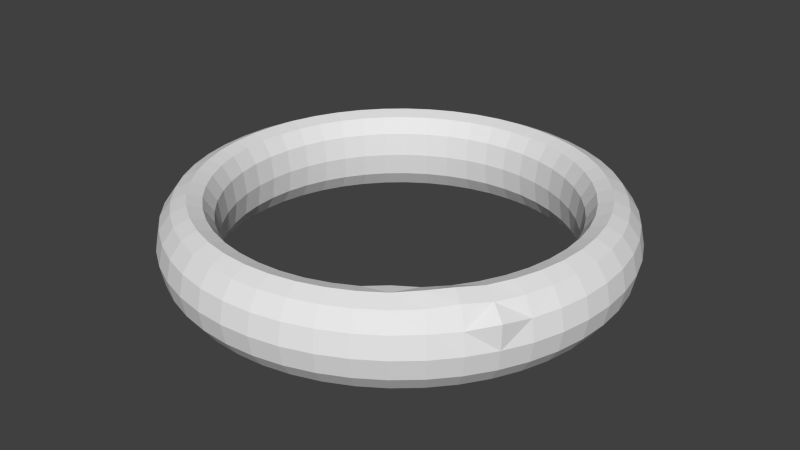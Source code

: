 # Source: ring.blend  (saved by Blender 2.70.1; exported with 4.5.12 LTS)
import bpy
from mathutils import Matrix  # noqa: F401  (used for matrix-valued properties, if any)

bpy.ops.wm.read_factory_settings(use_empty=True)
scene = bpy.context.scene
scene.name = 'Scene'

# ---- collections
col_collection_1 = bpy.data.collections.new('Collection 1'); scene.collection.children.link(col_collection_1)

# ---- world
world_world = bpy.data.worlds.new('World'); scene.world = world_world
world_world.color = (0.05088, 0.05088, 0.05088)
world_world.use_sun_shadow = False
world_world.sun_shadow_jitter_overblur = 0.0
world_world.cycles.sampling_method = 'MANUAL'
world_world.cycles.sample_map_resolution = 256

# ---- meshes
me_torus = bpy.data.meshes.new('Torus')
me_torus.from_pydata([(0.8653, 2.384e-06, 6.742e-05), (0.8494, 2.348e-06, 0.07819), (0.8065, 2.238e-06, 0.1377), (0.7491, 2.048e-06, 0.1638), (0.6944, 1.788e-06, 0.1474), (0.6573, 1.522e-06, 0.08848), (0.6448, 1.4e-06, 4.069e-05), (0.6573, 1.523e-06, -0.08839), (0.6944, 1.789e-06, -0.1473), (0.7491, 2.048e-06, -0.1636), (0.8065, 2.238e-06, -0.1376), (0.8494, 2.348e-06, -0.07806), (0.8579, 0.1129, 6.742e-05), (0.8422, 0.1109, 0.07819), (0.7996, 0.1053, 0.1377), (0.7427, 0.09778, 0.1638), (0.6884, 0.09063, 0.1474), (0.6517, 0.0858, 0.08848), (0.6393, 0.08417, 4.069e-05), (0.6517, 0.0858, -0.08839), (0.6884, 0.09063, -0.1473), (0.7427, 0.09778, -0.1636), (0.7996, 0.1053, -0.1376), (0.8422, 0.1109, -0.07806), (0.8358, 0.224, 6.742e-05), (0.8205, 0.2198, 0.07819), (0.779, 0.2087, 0.1377), (0.7236, 0.1939, 0.1638), (0.6707, 0.1797, 0.1474), (0.6349, 0.1701, 0.08848), (0.6229, 0.1669, 4.069e-05), (0.6349, 0.1701, -0.08839), (0.6707, 0.1797, -0.1473), (0.7236, 0.1939, -0.1636), (0.779, 0.2087, -0.1376), (0.8205, 0.2198, -0.07806), (0.7994, 0.3311, 6.742e-05), (0.7848, 0.3251, 0.07819), (0.7451, 0.3086, 0.1377), (0.6921, 0.2867, 0.1638), (0.6415, 0.2657, 0.1474), (0.6073, 0.2515, 0.08848), (0.5958, 0.2468, 4.069e-05), (0.6073, 0.2515, -0.08839), (0.6415, 0.2657, -0.1473), (0.6921, 0.2867, -0.1636), (0.7451, 0.3086, -0.1376), (0.7848, 0.3251, -0.07806), (0.7494, 0.4326, 6.742e-05), (0.7356, 0.4247, 0.07819), (0.6984, 0.4032, 0.1377), (0.6488, 0.3746, 0.1638), (0.6014, 0.3472, 0.1474), (0.5693, 0.3287, 0.08848), (0.5585, 0.3224, 4.069e-05), (0.5693, 0.3287, -0.08839), (0.6013, 0.3472, -0.1473), (0.6488, 0.3745, -0.1636), (0.6984, 0.4032, -0.1376), (0.7356, 0.4247, -0.07806), (0.6865, 0.5267, 6.742e-05), (0.6739, 0.5171, 0.07819), (0.6398, 0.4909, 0.1377), (0.5943, 0.456, 0.1638), (0.5509, 0.4227, 0.1474), (0.5215, 0.4002, 0.08848), (0.5116, 0.3925, 4.069e-05), (0.5215, 0.4001, -0.08839), (0.5509, 0.4227, -0.1473), (0.5943, 0.456, -0.1636), (0.6398, 0.4909, -0.1376), (0.6739, 0.5171, -0.07806), (0.6119, 0.6118, 6.742e-05), (0.6006, 0.6006, 0.07819), (0.5703, 0.5703, 0.1377), (0.5297, 0.5297, 0.1638), (0.491, 0.491, 0.1474), (0.4648, 0.4648, 0.08848), (0.456, 0.456, 4.069e-05), (0.4648, 0.4648, -0.08839), (0.491, 0.491, -0.1473), (0.5297, 0.5297, -0.1636), (0.5703, 0.5702, -0.1376), (0.6006, 0.6006, -0.07806), (0.5268, 0.6865, 6.742e-05), (0.5171, 0.6739, 0.07819), (0.491, 0.6398, 0.1377), (0.456, 0.5943, 0.1638), (0.4227, 0.5509, 0.1474), (0.4002, 0.5215, 0.08848), (0.3926, 0.5116, 4.069e-05), (0.4002, 0.5215, -0.08839), (0.4227, 0.5508, -0.1473), (0.456, 0.5943, -0.1636), (0.491, 0.6398, -0.1376), (0.5171, 0.6739, -0.07806), (0.4327, 0.7493, 6.742e-05), (0.4247, 0.7356, 0.07819), (0.4033, 0.6984, 0.1377), (0.3746, 0.6487, 0.1638), (0.3472, 0.6013, 0.1474), (0.3287, 0.5693, 0.08848), (0.3224, 0.5584, 4.07e-05), (0.3287, 0.5692, -0.08839), (0.3472, 0.6013, -0.1473), (0.3746, 0.6487, -0.1636), (0.4032, 0.6984, -0.1376), (0.4247, 0.7356, -0.07806), (0.3311, 0.7994, 6.742e-05), (0.3251, 0.7847, 0.07819), (0.3086, 0.7451, 0.1377), (0.2867, 0.6921, 0.1638), (0.2657, 0.6415, 0.1474), (0.2516, 0.6073, 0.08848), (0.2468, 0.5957, 4.07e-05), (0.2516, 0.6073, -0.08839), (0.2657, 0.6415, -0.1473), (0.2867, 0.6921, -0.1636), (0.3086, 0.7451, -0.1376), (0.3251, 0.7847, -0.07806), (0.224, 0.8358, 6.743e-05), (0.2199, 0.8205, 0.07819), (0.2088, 0.779, 0.1377), (0.1939, 0.7236, 0.1638), (0.1797, 0.6707, 0.1474), (0.1701, 0.6349, 0.08848), (0.1669, 0.6228, 4.07e-05), (0.1701, 0.6349, -0.08838), (0.1797, 0.6707, -0.1473), (0.1939, 0.7236, -0.1636), (0.2087, 0.779, -0.1376), (0.2199, 0.8204, -0.07806), (0.113, 0.8579, 6.743e-05), (0.1109, 0.8421, 0.07819), (0.1053, 0.7996, 0.1377), (0.0978, 0.7427, 0.1638), (0.09065, 0.6884, 0.1474), (0.08581, 0.6517, 0.08847), (0.08418, 0.6393, 4.07e-05), (0.08581, 0.6517, -0.08838), (0.09065, 0.6884, -0.1473), (0.0978, 0.7427, -0.1636), (0.1053, 0.7995, -0.1376), (0.1109, 0.8421, -0.07806), (2.617e-05, 0.8653, 6.743e-05), (2.584e-05, 0.8494, 0.07819), (2.468e-05, 0.8065, 0.1377), (2.266e-05, 0.7491, 0.1637), (1.992e-05, 0.6943, 0.1474), (1.71e-05, 0.6573, 0.08847), (1.584e-05, 0.6448, 4.07e-05), (1.71e-05, 0.6573, -0.08838), (1.993e-05, 0.6943, -0.1473), (2.266e-05, 0.7491, -0.1636), (2.468e-05, 0.8064, -0.1376), (2.584e-05, 0.8494, -0.07806), (-0.1129, 0.8578, 6.743e-05), (-0.1108, 0.8421, 0.07819), (-0.1052, 0.7995, 0.1377), (-0.09775, 0.7427, 0.1637), (-0.09061, 0.6884, 0.1474), (-0.08578, 0.6517, 0.08847), (-0.08415, 0.6393, 4.07e-05), (-0.08577, 0.6517, -0.08838), (-0.09061, 0.6884, -0.1473), (-0.09775, 0.7427, -0.1636), (-0.1052, 0.7995, -0.1376), (-0.1108, 0.8421, -0.07806), (-0.2239, 0.8358, 6.743e-05), (-0.2198, 0.8204, 0.07819), (-0.2087, 0.779, 0.1377), (-0.1939, 0.7236, 0.1637), (-0.1797, 0.6707, 0.1474), (-0.1701, 0.6349, 0.08847), (-0.1669, 0.6228, 4.07e-05), (-0.1701, 0.6349, -0.08838), (-0.1797, 0.6706, -0.1473), (-0.1938, 0.7235, -0.1636), (-0.2087, 0.7789, -0.1376), (-0.2198, 0.8204, -0.07806), (-0.3311, 0.7994, 6.743e-05), (-0.325, 0.7847, 0.07819), (-0.3086, 0.7451, 0.1377), (-0.2866, 0.6921, 0.1637), (-0.2657, 0.6415, 0.1474), (-0.2515, 0.6073, 0.08847), (-0.2467, 0.5957, 4.07e-05), (-0.2515, 0.6072, -0.08838), (-0.2657, 0.6415, -0.1473), (-0.2866, 0.692, -0.1636), (-0.3086, 0.745, -0.1376), (-0.325, 0.7847, -0.07806), (-0.4326, 0.7493, 6.743e-05), (-0.4247, 0.7356, 0.07819), (-0.4032, 0.6984, 0.1377), (-0.3745, 0.6487, 0.1637), (-0.3471, 0.6013, 0.1474), (-0.3286, 0.5692, 0.08847), (-0.3224, 0.5584, 4.07e-05), (-0.3286, 0.5692, -0.08838), (-0.3471, 0.6013, -0.1473), (-0.3745, 0.6487, -0.1636), (-0.4032, 0.6984, -0.1376), (-0.4247, 0.7356, -0.07806), (-0.5267, 0.6864, 6.743e-05), (-0.517, 0.6739, 0.07819), (-0.4909, 0.6398, 0.1377), (-0.456, 0.5943, 0.1637), (-0.4227, 0.5508, 0.1474), (-0.4001, 0.5215, 0.08847), (-0.3925, 0.5115, 4.07e-05), (-0.4001, 0.5214, -0.08838), (-0.4226, 0.5508, -0.1473), (-0.456, 0.5943, -0.1636), (-0.4909, 0.6398, -0.1376), (-0.517, 0.6739, -0.07806), (-0.6118, 0.6118, 6.743e-05), (-0.6006, 0.6006, 0.07819), (-0.5702, 0.5702, 0.1377), (-0.5297, 0.5297, 0.1637), (-0.4909, 0.491, 0.1474), (-0.4647, 0.4648, 0.08847), (-0.4559, 0.4559, 4.071e-05), (-0.4647, 0.4648, -0.08838), (-0.4909, 0.4909, -0.1473), (-0.5296, 0.5297, -0.1636), (-0.5702, 0.5702, -0.1376), (-0.6006, 0.6006, -0.07805), (-0.6864, 0.5267, 6.743e-05), (-0.6738, 0.5171, 0.07819), (-0.6398, 0.4909, 0.1377), (-0.5943, 0.456, 0.1637), (-0.5508, 0.4227, 0.1474), (-0.5214, 0.4001, 0.08847), (-0.5115, 0.3925, 4.071e-05), (-0.5214, 0.4001, -0.08838), (-0.5508, 0.4227, -0.1473), (-0.5942, 0.456, -0.1636), (-0.6397, 0.4909, -0.1376), (-0.6738, 0.5171, -0.07805), (-0.7493, 0.4326, 6.743e-05), (-0.7356, 0.4247, 0.07819), (-0.6984, 0.4032, 0.1377), (-0.6487, 0.3745, 0.1637), (-0.6013, 0.3472, 0.1474), (-0.5692, 0.3286, 0.08847), (-0.5584, 0.3224, 4.071e-05), (-0.5692, 0.3286, -0.08838), (-0.6013, 0.3471, -0.1473), (-0.6487, 0.3745, -0.1636), (-0.6983, 0.4032, -0.1376), (-0.7355, 0.4247, -0.07805), (-0.7993, 0.3311, 6.743e-05), (-0.7847, 0.325, 0.07819), (-0.745, 0.3086, 0.1377), (-0.692, 0.2867, 0.1637), (-0.6414, 0.2657, 0.1474), (-0.6072, 0.2515, 0.08847), (-0.5957, 0.2467, 4.071e-05), (-0.6072, 0.2515, -0.08838), (-0.6414, 0.2657, -0.1473), (-0.692, 0.2867, -0.1636), (-0.745, 0.3086, -0.1376), (-0.7847, 0.325, -0.07805), (-0.8357, 0.2239, 6.743e-05), (-0.8204, 0.2198, 0.07819), (-0.7789, 0.2087, 0.1377), (-0.7235, 0.1939, 0.1637), (-0.6706, 0.1797, 0.1474), (-0.6349, 0.1701, 0.08847), (-0.6228, 0.1669, 4.071e-05), (-0.6348, 0.1701, -0.08838), (-0.6706, 0.1797, -0.1473), (-0.7235, 0.1939, -0.1636), (-0.7789, 0.2087, -0.1376), (-0.8204, 0.2198, -0.07805), (-0.8578, 0.1129, 6.743e-05), (-0.8421, 0.1109, 0.07819), (-0.7995, 0.1053, 0.1377), (-0.7426, 0.09778, 0.1637), (-0.6884, 0.09063, 0.1474), (-0.6516, 0.08579, 0.08847), (-0.6392, 0.08416, 4.071e-05), (-0.6516, 0.08579, -0.08838), (-0.6883, 0.09062, -0.1473), (-0.7426, 0.09777, -0.1636), (-0.7995, 0.1053, -0.1376), (-0.8421, 0.1109, -0.07805), (-0.8652, 2.462e-06, 6.743e-05), (-0.8493, 2.424e-06, 0.07819), (-0.8064, 2.309e-06, 0.1377), (-0.749, 2.114e-06, 0.1637), (-0.6943, 1.848e-06, 0.1474), (-0.6573, 1.579e-06, 0.08847), (-0.6448, 1.455e-06, 4.071e-05), (-0.6572, 1.579e-06, -0.08838), (-0.6943, 1.849e-06, -0.1473), (-0.749, 2.114e-06, -0.1636), (-0.8064, 2.31e-06, -0.1376), (-0.8493, 2.424e-06, -0.07805), (-0.8578, -0.1129, 6.743e-05), (-0.8421, -0.1109, 0.07819), (-0.7995, -0.1053, 0.1377), (-0.7426, -0.09777, 0.1637), (-0.6884, -0.09062, 0.1474), (-0.6516, -0.08579, 0.08847), (-0.6392, -0.08416, 4.071e-05), (-0.6516, -0.08579, -0.08838), (-0.6883, -0.09062, -0.1473), (-0.7426, -0.09777, -0.1636), (-0.7995, -0.1053, -0.1376), (-0.8421, -0.1109, -0.07805), (-0.8357, -0.2239, 6.743e-05), (-0.8204, -0.2198, 0.07819), (-0.7789, -0.2087, 0.1377), (-0.7235, -0.1939, 0.1637), (-0.6706, -0.1797, 0.1474), (-0.6349, -0.1701, 0.08847), (-0.6228, -0.1669, 4.071e-05), (-0.6348, -0.1701, -0.08838), (-0.6706, -0.1797, -0.1473), (-0.7235, -0.1939, -0.1636), (-0.7789, -0.2087, -0.1376), (-0.8204, -0.2198, -0.07805), (-0.7993, -0.3311, 6.743e-05), (-0.7847, -0.325, 0.07819), (-0.745, -0.3086, 0.1377), (-0.692, -0.2867, 0.1637), (-0.6414, -0.2657, 0.1474), (-0.6072, -0.2515, 0.08847), (-0.5957, -0.2467, 4.071e-05), (-0.6072, -0.2515, -0.08838), (-0.6414, -0.2657, -0.1473), (-0.692, -0.2866, -0.1636), (-0.745, -0.3086, -0.1376), (-0.7847, -0.325, -0.07805), (-0.7493, -0.4326, 6.743e-05), (-0.7356, -0.4247, 0.07819), (-0.6984, -0.4032, 0.1377), (-0.6487, -0.3745, 0.1637), (-0.6013, -0.3472, 0.1474), (-0.5692, -0.3286, 0.08847), (-0.5584, -0.3224, 4.071e-05), (-0.5692, -0.3286, -0.08838), (-0.6013, -0.3471, -0.1473), (-0.6487, -0.3745, -0.1636), (-0.6983, -0.4032, -0.1376), (-0.7355, -0.4247, -0.07805), (-0.6864, -0.5267, 6.743e-05), (-0.6738, -0.5171, 0.07819), (-0.6398, -0.4909, 0.1377), (-0.5943, -0.456, 0.1637), (-0.5508, -0.4227, 0.1474), (-0.5214, -0.4001, 0.08847), (-0.5115, -0.3925, 4.071e-05), (-0.5214, -0.4001, -0.08838), (-0.5508, -0.4227, -0.1473), (-0.5942, -0.456, -0.1636), (-0.6397, -0.4909, -0.1376), (-0.6738, -0.5171, -0.07805), (-0.6118, -0.6118, 6.743e-05), (-0.6006, -0.6006, 0.07819), (-0.5702, -0.5702, 0.1377), (-0.5297, -0.5297, 0.1637), (-0.4909, -0.491, 0.1474), (-0.4647, -0.4648, 0.08847), (-0.4559, -0.4559, 4.071e-05), (-0.4647, -0.4647, -0.08838), (-0.4909, -0.4909, -0.1473), (-0.5296, -0.5297, -0.1636), (-0.5702, -0.5702, -0.1376), (-0.6006, -0.6006, -0.07805), (-0.5267, -0.6864, 6.743e-05), (-0.517, -0.6739, 0.07819), (-0.4909, -0.6398, 0.1377), (-0.456, -0.5943, 0.1637), (-0.4227, -0.5508, 0.1474), (-0.4001, -0.5215, 0.08847), (-0.3925, -0.5115, 4.071e-05), (-0.4001, -0.5214, -0.08838), (-0.4226, -0.5508, -0.1473), (-0.456, -0.5943, -0.1636), (-0.4909, -0.6398, -0.1376), (-0.517, -0.6738, -0.07805), (-0.4326, -0.7493, 6.743e-05), (-0.4247, -0.7356, 0.07819), (-0.4032, -0.6984, 0.1377), (-0.3745, -0.6487, 0.1637), (-0.3471, -0.6013, 0.1474), (-0.3279, -0.5684, 0.0897), (-0.3224, -0.5584, 4.071e-05), (-0.3286, -0.5692, -0.08838), (-0.3471, -0.6013, -0.1473), (-0.3745, -0.6487, -0.1636), (-0.4032, -0.6984, -0.1376), (-0.4247, -0.7356, -0.07806), (-0.3311, -0.7994, 6.743e-05), (-0.325, -0.7847, 0.07819), (-0.3086, -0.745, 0.1377), (-0.2866, -0.6921, 0.1637), (-0.2657, -0.6415, 0.1474), (-0.2504, -0.6048, 0.09124), (-0.2468, -0.5957, 0.0003879), (-0.2515, -0.6072, -0.08838), (-0.2657, -0.6414, -0.1473), (-0.2866, -0.692, -0.1636), (-0.3086, -0.745, -0.1376), (-0.325, -0.7847, -0.07806), (-0.2239, -0.8358, 6.743e-05), (-0.2198, -0.8204, 0.07819), (-0.2087, -0.779, 0.1377), (-0.1939, -0.7236, 0.1637), (-0.1797, -0.6707, 0.1474), (-0.1701, -0.6349, 0.08847), (-0.1669, -0.6228, 4.07e-05), (-0.1701, -0.6349, -0.08838), (-0.1797, -0.6706, -0.1473), (-0.1938, -0.7235, -0.1636), (-0.2087, -0.7789, -0.1376), (-0.2198, -0.8204, -0.07806), (-0.1129, -0.8578, 6.743e-05), (-0.1108, -0.8421, 0.07819), (-0.1052, -0.7995, 0.1377), (-0.09775, -0.7427, 0.1637), (-0.09046, -0.6881, 0.1477), (-0.08505, -0.6497, 0.09221), (-0.08415, -0.6393, 4.07e-05), (-0.08577, -0.6516, -0.08838), (-0.09061, -0.6884, -0.1473), (-0.09775, -0.7427, -0.1636), (-0.1052, -0.7995, -0.1376), (-0.1108, -0.8421, -0.07806), (2.617e-05, -0.8652, 6.743e-05), (2.584e-05, -0.8494, 0.07819), (2.468e-05, -0.8064, 0.1377), (2.266e-05, -0.7491, 0.1637), (0.0001035, -0.6938, 0.1473), (0.0005553, -0.6526, 0.09714), (1.584e-05, -0.6448, 4.07e-05), (1.71e-05, -0.6573, -0.08838), (1.993e-05, -0.6943, -0.1473), (2.266e-05, -0.7491, -0.1636), (2.468e-05, -0.8064, -0.1376), (2.584e-05, -0.8494, -0.07806), (0.113, -0.8578, 6.743e-05), (0.1109, -0.8421, 0.07819), (0.1053, -0.7995, 0.1377), (0.0978, -0.7427, 0.1637), (0.09032, -0.688, 0.1472), (0.08506, -0.648, 0.0975), (0.08418, -0.6393, 4.07e-05), (0.08581, -0.6517, -0.08838), (0.09065, -0.6884, -0.1473), (0.0978, -0.7427, -0.1636), (0.1053, -0.7995, -0.1376), (0.1109, -0.8421, -0.07806), (0.224, -0.8358, 6.743e-05), (0.2199, -0.8205, 0.07819), (0.2087, -0.779, 0.1377), (0.1939, -0.7236, 0.1638), (0.1795, -0.6703, 0.1473), (0.1691, -0.6323, 0.09537), (0.1669, -0.6228, 4.07e-05), (0.1701, -0.6349, -0.08838), (0.1797, -0.6707, -0.1473), (0.1939, -0.7235, -0.1636), (0.2087, -0.779, -0.1376), (0.2199, -0.8204, -0.07806), (0.3311, -0.7994, 6.743e-05), (0.3251, -0.7847, 0.07819), (0.3086, -0.7451, 0.1377), (0.2867, -0.6921, 0.1638), (0.2654, -0.6411, 0.148), (0.2508, -0.6061, 0.09198), (0.2468, -0.5957, 4.07e-05), (0.2515, -0.6073, -0.08838), (0.2657, -0.6415, -0.1473), (0.2867, -0.6921, -0.1636), (0.3086, -0.745, -0.1376), (0.3251, -0.7847, -0.07806), (0.4327, -0.7493, 6.742e-05), (0.4247, -0.7356, 0.07819), (0.4033, -0.6984, 0.1377), (0.3746, -0.6487, 0.1638), (0.347, -0.6008, 0.1488), (0.3285, -0.5692, 0.08933), (0.3224, -0.5584, 4.07e-05), (0.3287, -0.5692, -0.08838), (0.3472, -0.6013, -0.1473), (0.3746, -0.6487, -0.1636), (0.4032, -0.6984, -0.1376), (0.4247, -0.7356, -0.07806), (0.5268, -0.6865, 6.742e-05), (0.5171, -0.6739, 0.07819), (0.491, -0.6398, 0.1377), (0.4561, -0.5939, 0.1638), (0.4214, -0.5487, 0.1557), (0.4002, -0.5215, 0.08848), (0.3926, -0.5116, 4.07e-05), (0.4002, -0.5215, -0.08839), (0.4227, -0.5508, -0.1473), (0.456, -0.5943, -0.1636), (0.491, -0.6398, -0.1376), (0.5171, -0.6739, -0.07806), (0.6119, -0.6118, 6.742e-05), (0.6013, -0.6008, 0.07977), (0.5725, -0.5712, 0.1414), (0.5294, -0.5293, 0.1699), (0.4906, -0.4913, 0.1495), (0.4648, -0.4648, 0.08848), (0.456, -0.456, 4.069e-05), (0.4648, -0.4648, -0.08839), (0.491, -0.491, -0.1473), (0.5297, -0.5297, -0.1636), (0.5703, -0.5702, -0.1376), (0.6006, -0.6006, -0.07806), (0.6868, -0.5264, 0.0006921), (0.6751, -0.5166, 0.07911), (0.642, -0.4923, 0.1491), (0.5948, -0.457, 0.173), (0.5509, -0.4227, 0.1474), (0.5215, -0.4001, 0.08848), (0.5116, -0.3925, 4.069e-05), (0.5215, -0.4001, -0.08839), (0.5509, -0.4227, -0.1473), (0.5943, -0.456, -0.1636), (0.6398, -0.4909, -0.1376), (0.6739, -0.5171, -0.07806), (0.7497, -0.4328, 0.001331), (0.7529, -0.435, 0.09537), (0.6999, -0.4052, 0.1385), (0.6488, -0.3746, 0.1638), (0.6013, -0.3472, 0.1474), (0.5693, -0.3287, 0.08848), (0.5584, -0.3224, 4.069e-05), (0.5693, -0.3286, -0.08839), (0.6013, -0.3472, -0.1473), (0.6487, -0.3745, -0.1636), (0.6984, -0.4032, -0.1376), (0.7356, -0.4247, -0.07806), (0.7994, -0.3311, 6.742e-05), (0.7848, -0.3251, 0.07819), (0.7454, -0.3098, 0.1372), (0.6921, -0.2867, 0.1638), (0.6415, -0.2657, 0.1474), (0.6073, -0.2515, 0.08848), (0.5958, -0.2468, 4.069e-05), (0.6073, -0.2515, -0.08839), (0.6415, -0.2657, -0.1473), (0.6921, -0.2867, -0.1636), (0.7451, -0.3086, -0.1376), (0.7848, -0.325, -0.07806), (0.8358, -0.2239, 6.742e-05), (0.8205, -0.2198, 0.07819), (0.779, -0.2087, 0.1377), (0.7236, -0.1939, 0.1638), (0.6707, -0.1797, 0.1474), (0.6349, -0.1701, 0.08848), (0.6229, -0.1669, 4.069e-05), (0.6349, -0.1701, -0.08839), (0.6707, -0.1797, -0.1473), (0.7236, -0.1939, -0.1636), (0.779, -0.2087, -0.1376), (0.8205, -0.2198, -0.07806), (0.8579, -0.1129, 6.742e-05), (0.8422, -0.1109, 0.07819), (0.7996, -0.1053, 0.1377), (0.7427, -0.09778, 0.1638), (0.6884, -0.09063, 0.1474), (0.6517, -0.0858, 0.08848), (0.6393, -0.08416, 4.069e-05), (0.6517, -0.08579, -0.08839), (0.6884, -0.09063, -0.1473), (0.7427, -0.09777, -0.1636), (0.7996, -0.1053, -0.1376), (0.8422, -0.1109, -0.07806)], [], [(9, 21, 10), (11, 10, 23), (12, 0, 23), (13, 12, 25), (13, 25, 14), (14, 26, 15), (15, 27, 16), (16, 28, 17), (18, 17, 30), (18, 30, 19), (20, 19, 32), (21, 20, 33), (22, 21, 34), (23, 22, 35), (23, 35, 12), (24, 36, 25), (25, 37, 26), (26, 38, 27), (27, 39, 28), (28, 40, 29), (29, 41, 30), (31, 30, 43), (32, 31, 44), (33, 32, 45), (34, 33, 46), (35, 34, 47), (24, 35, 36), (36, 48, 37), (37, 49, 38), (38, 50, 39), (39, 51, 40), (40, 52, 41), (41, 53, 42), (43, 42, 55), (44, 43, 56), (45, 44, 57), (46, 45, 58), (47, 46, 59), (36, 47, 48), (48, 60, 49), (49, 61, 50), (50, 62, 51), (51, 63, 52), (52, 64, 53), (53, 65, 54), (55, 54, 67), (56, 55, 68), (57, 56, 69), (58, 57, 70), (59, 58, 71), (48, 59, 60), (60, 72, 61), (61, 73, 62), (62, 74, 63), (63, 75, 64), (64, 76, 65), (65, 77, 66), (67, 66, 79), (68, 67, 80), (69, 68, 81), (70, 69, 82), (71, 70, 83), (60, 71, 72), (72, 84, 73), (73, 85, 74), (74, 86, 75), (75, 87, 76), (76, 88, 77), (77, 89, 78), (79, 78, 91), (80, 79, 92), (81, 80, 93), (82, 81, 94), (83, 82, 95), (72, 83, 84), (84, 96, 85), (85, 97, 86), (86, 98, 87), (87, 99, 88), (88, 100, 89), (89, 101, 90), (91, 90, 103), (92, 91, 104), (93, 92, 105), (94, 93, 106), (95, 94, 107), (84, 95, 96), (96, 108, 97), (97, 109, 98), (98, 110, 99), (99, 111, 100), (100, 112, 101), (101, 113, 102), (103, 102, 115), (104, 103, 116), (105, 104, 117), (106, 105, 118), (107, 106, 119), (96, 107, 108), (108, 120, 109), (109, 121, 110), (110, 122, 111), (111, 123, 112), (112, 124, 113), (113, 125, 114), (115, 114, 127), (116, 115, 128), (117, 116, 129), (118, 117, 130), (119, 118, 131), (108, 119, 120), (120, 132, 121), (121, 133, 122), (122, 134, 123), (123, 135, 124), (124, 136, 125), (125, 137, 126), (127, 126, 139), (128, 127, 140), (129, 128, 141), (130, 129, 142), (131, 130, 143), (120, 131, 132), (132, 144, 133), (133, 145, 134), (134, 146, 135), (135, 147, 136), (136, 148, 137), (137, 149, 138), (139, 138, 151), (140, 139, 152), (141, 140, 153), (142, 141, 154), (143, 142, 155), (132, 143, 144), (144, 156, 145), (145, 157, 146), (146, 158, 147), (147, 159, 148), (148, 160, 149), (149, 161, 150), (151, 150, 163), (152, 151, 164), (153, 152, 165), (154, 153, 166), (155, 154, 167), (144, 155, 156), (156, 168, 157), (157, 169, 158), (158, 170, 159), (159, 171, 160), (160, 172, 161), (161, 173, 162), (163, 162, 175), (164, 163, 176), (165, 164, 177), (166, 165, 178), (167, 166, 179), (156, 167, 168), (168, 180, 169), (169, 181, 170), (170, 182, 171), (171, 183, 172), (172, 184, 173), (173, 185, 174), (175, 174, 187), (176, 175, 188), (177, 176, 189), (178, 177, 190), (179, 178, 191), (168, 179, 180), (180, 192, 181), (181, 193, 182), (182, 194, 183), (183, 195, 184), (184, 196, 185), (185, 197, 186), (187, 186, 199), (188, 187, 200), (189, 188, 201), (190, 189, 202), (191, 190, 203), (180, 191, 192), (192, 204, 193), (193, 205, 194), (194, 206, 195), (195, 207, 196), (196, 208, 197), (197, 209, 198), (199, 198, 211), (200, 199, 212), (201, 200, 213), (202, 201, 214), (203, 202, 215), (192, 203, 204), (204, 216, 205), (205, 217, 206), (206, 218, 207), (207, 219, 208), (208, 220, 209), (209, 221, 210), (211, 210, 223), (212, 211, 224), (213, 212, 225), (214, 213, 226), (215, 214, 227), (204, 215, 216), (216, 228, 217), (217, 229, 218), (218, 230, 219), (219, 231, 220), (220, 232, 221), (221, 233, 222), (223, 222, 235), (224, 223, 236), (225, 224, 237), (226, 225, 238), (227, 226, 239), (216, 227, 228), (228, 240, 229), (229, 241, 230), (230, 242, 231), (231, 243, 232), (232, 244, 233), (233, 245, 234), (235, 234, 247), (236, 235, 248), (237, 236, 249), (238, 237, 250), (239, 238, 251), (228, 239, 240), (240, 252, 241), (241, 253, 242), (242, 254, 243), (243, 255, 244), (244, 256, 245), (245, 257, 246), (247, 246, 259), (248, 247, 260), (249, 248, 261), (250, 249, 262), (251, 250, 263), (240, 251, 252), (252, 264, 253), (253, 265, 254), (254, 266, 255), (255, 267, 256), (256, 268, 257), (257, 269, 258), (259, 258, 271), (260, 259, 272), (261, 260, 273), (262, 261, 274), (263, 262, 275), (252, 263, 264), (264, 276, 265), (265, 277, 266), (266, 278, 267), (267, 279, 268), (268, 280, 269), (269, 281, 270), (271, 270, 283), (272, 271, 284), (273, 272, 285), (274, 273, 286), (275, 274, 287), (264, 275, 276), (276, 288, 277), (277, 289, 278), (278, 290, 279), (279, 291, 280), (280, 292, 281), (281, 293, 282), (283, 282, 295), (284, 283, 296), (285, 284, 297), (286, 285, 298), (287, 286, 299), (276, 287, 288), (289, 288, 301), (289, 301, 290), (291, 290, 303), (292, 291, 304), (292, 304, 293), (294, 293, 306), (294, 306, 295), (296, 295, 308), (296, 308, 297), (297, 309, 298), (299, 298, 311), (299, 311, 288), (301, 300, 313), (302, 301, 314), (303, 302, 315), (304, 303, 316), (305, 304, 317), (306, 305, 318), (306, 318, 307), (307, 319, 308), (308, 320, 309), (309, 321, 310), (310, 322, 311), (311, 323, 300), (312, 324, 313), (314, 313, 326), (315, 314, 327), (316, 315, 328), (317, 316, 329), (318, 317, 330), (318, 330, 319), (319, 331, 320), (320, 332, 321), (321, 333, 322), (322, 334, 323), (312, 323, 324), (325, 324, 337), (326, 325, 338), (327, 326, 339), (328, 327, 340), (329, 328, 341), (330, 329, 342), (330, 342, 331), (331, 343, 332), (332, 344, 333), (333, 345, 334), (334, 346, 335), (335, 347, 324), (337, 336, 349), (338, 337, 350), (339, 338, 351), (340, 339, 352), (341, 340, 353), (342, 341, 354), (342, 354, 343), (343, 355, 344), (344, 356, 345), (345, 357, 346), (346, 358, 347), (347, 359, 336), (349, 348, 361), (350, 349, 362), (351, 350, 363), (352, 351, 364), (353, 352, 365), (354, 353, 366), (354, 366, 355), (355, 367, 356), (356, 368, 357), (357, 369, 358), (358, 370, 359), (359, 371, 348), (361, 360, 373), (362, 361, 374), (363, 362, 375), (364, 363, 376), (365, 364, 377), (366, 365, 378), (366, 378, 367), (367, 379, 368), (368, 380, 369), (369, 381, 370), (370, 382, 371), (371, 383, 360), (373, 372, 385), (374, 373, 386), (375, 374, 387), (376, 375, 388), (377, 376, 389), (378, 377, 390), (378, 390, 379), (379, 391, 380), (380, 392, 381), (381, 393, 382), (382, 394, 383), (383, 395, 372), (385, 384, 397), (386, 385, 398), (387, 386, 399), (388, 387, 400), (389, 388, 401), (390, 389, 402), (391, 390, 403), (391, 403, 392), (392, 404, 393), (393, 405, 394), (394, 406, 395), (395, 407, 384), (397, 396, 409), (398, 397, 410), (399, 398, 411), (400, 399, 412), (400, 412, 401), (401, 413, 402), (402, 414, 403), (403, 415, 404), (404, 416, 405), (405, 417, 406), (406, 418, 407), (407, 419, 396), (409, 408, 421), (410, 409, 422), (411, 410, 423), (411, 423, 412), (413, 412, 425), (414, 413, 426), (414, 426, 415), (415, 427, 416), (416, 428, 417), (417, 429, 418), (418, 430, 419), (419, 431, 408), (421, 420, 433), (422, 421, 434), (423, 422, 435), (423, 435, 424), (425, 424, 437), (426, 425, 438), (426, 438, 427), (427, 439, 428), (428, 440, 429), (429, 441, 430), (430, 442, 431), (431, 443, 420), (433, 432, 445), (434, 433, 446), (435, 434, 447), (436, 435, 448), (437, 436, 449), (438, 437, 450), (438, 450, 439), (439, 451, 440), (440, 452, 441), (441, 453, 442), (442, 454, 443), (443, 455, 432), (445, 444, 457), (446, 445, 458), (447, 446, 459), (448, 447, 460), (448, 460, 449), (449, 461, 450), (450, 462, 451), (451, 463, 452), (452, 464, 453), (453, 465, 454), (454, 466, 455), (455, 467, 444), (457, 456, 469), (458, 457, 470), (459, 458, 471), (460, 459, 472), (460, 472, 461), (461, 473, 462), (462, 474, 463), (463, 475, 464), (464, 476, 465), (465, 477, 466), (466, 478, 467), (467, 479, 456), (469, 468, 481), (470, 469, 482), (471, 470, 483), (472, 471, 484), (472, 484, 473), (473, 485, 474), (474, 486, 475), (475, 487, 476), (476, 488, 477), (477, 489, 478), (478, 490, 479), (479, 491, 468), (481, 480, 493), (482, 481, 494), (482, 494, 483), (483, 495, 484), (485, 484, 497), (485, 497, 486), (486, 498, 487), (487, 499, 488), (488, 500, 489), (489, 501, 490), (490, 502, 491), (491, 503, 480), (492, 504, 493), (493, 505, 494), (494, 506, 495), (496, 495, 508), (496, 508, 497), (498, 497, 510), (498, 510, 499), (499, 511, 500), (500, 512, 501), (501, 513, 502), (502, 514, 503), (503, 515, 492), (504, 516, 505), (505, 517, 506), (506, 518, 507), (508, 507, 520), (508, 520, 509), (510, 509, 522), (510, 522, 511), (511, 523, 512), (512, 524, 513), (513, 525, 514), (514, 526, 515), (515, 527, 504), (516, 528, 517), (518, 517, 530), (519, 518, 531), (519, 531, 520), (521, 520, 533), (522, 521, 534), (522, 534, 523), (523, 535, 524), (524, 536, 525), (525, 537, 526), (526, 538, 527), (527, 539, 516), (529, 528, 541), (529, 541, 530), (530, 542, 531), (532, 531, 544), (533, 532, 545), (534, 533, 546), (534, 546, 535), (535, 547, 536), (536, 548, 537), (537, 549, 538), (538, 550, 539), (528, 539, 540), (541, 540, 553), (542, 541, 554), (542, 554, 543), (544, 543, 556), (545, 544, 557), (546, 545, 558), (546, 558, 547), (547, 559, 548), (548, 560, 549), (549, 561, 550), (550, 562, 551), (551, 563, 540), (553, 552, 565), (554, 553, 566), (555, 554, 567), (556, 555, 568), (557, 556, 569), (558, 557, 570), (558, 570, 559), (559, 571, 560), (560, 572, 561), (561, 573, 562), (562, 574, 563), (552, 563, 564), (564, 0, 565), (566, 565, 2), (567, 566, 3), (568, 567, 4), (569, 568, 5), (570, 569, 6), (570, 6, 571), (571, 7, 572), (572, 8, 573), (573, 9, 574), (574, 10, 575), (11, 0, 575), (0, 12, 13), (13, 14, 2), (2, 14, 15), (3, 15, 16), (4, 16, 17), (5, 17, 18), (18, 19, 7), (19, 20, 8), (20, 21, 9), (21, 22, 10), (10, 22, 23), (0, 11, 23), (12, 24, 25), (25, 26, 14), (26, 27, 15), (27, 28, 16), (28, 29, 17), (17, 29, 30), (30, 31, 19), (19, 31, 32), (20, 32, 33), (21, 33, 34), (22, 34, 35), (35, 24, 12), (36, 37, 25), (37, 38, 26), (38, 39, 27), (39, 40, 28), (40, 41, 29), (41, 42, 30), (30, 42, 43), (31, 43, 44), (32, 44, 45), (33, 45, 46), (34, 46, 47), (35, 47, 36), (48, 49, 37), (49, 50, 38), (50, 51, 39), (51, 52, 40), (52, 53, 41), (53, 54, 42), (42, 54, 55), (43, 55, 56), (44, 56, 57), (45, 57, 58), (46, 58, 59), (47, 59, 48), (60, 61, 49), (61, 62, 50), (62, 63, 51), (63, 64, 52), (64, 65, 53), (65, 66, 54), (54, 66, 67), (55, 67, 68), (56, 68, 69), (57, 69, 70), (58, 70, 71), (59, 71, 60), (72, 73, 61), (73, 74, 62), (74, 75, 63), (75, 76, 64), (76, 77, 65), (77, 78, 66), (66, 78, 79), (67, 79, 80), (68, 80, 81), (69, 81, 82), (70, 82, 83), (71, 83, 72), (84, 85, 73), (85, 86, 74), (86, 87, 75), (87, 88, 76), (88, 89, 77), (89, 90, 78), (78, 90, 91), (79, 91, 92), (80, 92, 93), (81, 93, 94), (82, 94, 95), (83, 95, 84), (96, 97, 85), (97, 98, 86), (98, 99, 87), (99, 100, 88), (100, 101, 89), (101, 102, 90), (90, 102, 103), (91, 103, 104), (92, 104, 105), (93, 105, 106), (94, 106, 107), (95, 107, 96), (108, 109, 97), (109, 110, 98), (110, 111, 99), (111, 112, 100), (112, 113, 101), (113, 114, 102), (102, 114, 115), (103, 115, 116), (104, 116, 117), (105, 117, 118), (106, 118, 119), (107, 119, 108), (120, 121, 109), (121, 122, 110), (122, 123, 111), (123, 124, 112), (124, 125, 113), (125, 126, 114), (114, 126, 127), (115, 127, 128), (116, 128, 129), (117, 129, 130), (118, 130, 131), (119, 131, 120), (132, 133, 121), (133, 134, 122), (134, 135, 123), (135, 136, 124), (136, 137, 125), (137, 138, 126), (126, 138, 139), (127, 139, 140), (128, 140, 141), (129, 141, 142), (130, 142, 143), (131, 143, 132), (144, 145, 133), (145, 146, 134), (146, 147, 135), (147, 148, 136), (148, 149, 137), (149, 150, 138), (138, 150, 151), (139, 151, 152), (140, 152, 153), (141, 153, 154), (142, 154, 155), (143, 155, 144), (156, 157, 145), (157, 158, 146), (158, 159, 147), (159, 160, 148), (160, 161, 149), (161, 162, 150), (150, 162, 163), (151, 163, 164), (152, 164, 165), (153, 165, 166), (154, 166, 167), (155, 167, 156), (168, 169, 157), (169, 170, 158), (170, 171, 159), (171, 172, 160), (172, 173, 161), (173, 174, 162), (162, 174, 175), (163, 175, 176), (164, 176, 177), (165, 177, 178), (166, 178, 179), (167, 179, 168), (180, 181, 169), (181, 182, 170), (182, 183, 171), (183, 184, 172), (184, 185, 173), (185, 186, 174), (174, 186, 187), (175, 187, 188), (176, 188, 189), (177, 189, 190), (178, 190, 191), (179, 191, 180), (192, 193, 181), (193, 194, 182), (194, 195, 183), (195, 196, 184), (196, 197, 185), (197, 198, 186), (186, 198, 199), (187, 199, 200), (188, 200, 201), (189, 201, 202), (190, 202, 203), (191, 203, 192), (204, 205, 193), (205, 206, 194), (206, 207, 195), (207, 208, 196), (208, 209, 197), (209, 210, 198), (198, 210, 211), (199, 211, 212), (200, 212, 213), (201, 213, 214), (202, 214, 215), (203, 215, 204), (216, 217, 205), (217, 218, 206), (218, 219, 207), (219, 220, 208), (220, 221, 209), (221, 222, 210), (210, 222, 223), (211, 223, 224), (212, 224, 225), (213, 225, 226), (214, 226, 227), (215, 227, 216), (228, 229, 217), (229, 230, 218), (230, 231, 219), (231, 232, 220), (232, 233, 221), (233, 234, 222), (222, 234, 235), (223, 235, 236), (224, 236, 237), (225, 237, 238), (226, 238, 239), (227, 239, 228), (240, 241, 229), (241, 242, 230), (242, 243, 231), (243, 244, 232), (244, 245, 233), (245, 246, 234), (234, 246, 247), (235, 247, 248), (236, 248, 249), (237, 249, 250), (238, 250, 251), (239, 251, 240), (252, 253, 241), (253, 254, 242), (254, 255, 243), (255, 256, 244), (256, 257, 245), (257, 258, 246), (246, 258, 259), (247, 259, 260), (248, 260, 261), (249, 261, 262), (250, 262, 263), (251, 263, 252), (264, 265, 253), (265, 266, 254), (266, 267, 255), (267, 268, 256), (268, 269, 257), (269, 270, 258), (258, 270, 271), (259, 271, 272), (260, 272, 273), (261, 273, 274), (262, 274, 275), (263, 275, 264), (276, 277, 265), (277, 278, 266), (278, 279, 267), (279, 280, 268), (280, 281, 269), (281, 282, 270), (270, 282, 283), (271, 283, 284), (272, 284, 285), (273, 285, 286), (274, 286, 287), (275, 287, 276), (288, 289, 277), (289, 290, 278), (290, 291, 279), (291, 292, 280), (292, 293, 281), (293, 294, 282), (282, 294, 295), (283, 295, 296), (284, 296, 297), (285, 297, 298), (286, 298, 299), (287, 299, 288), (288, 300, 301), (301, 302, 290), (290, 302, 303), (291, 303, 304), (304, 305, 293), (293, 305, 306), (306, 307, 295), (295, 307, 308), (308, 309, 297), (309, 310, 298), (298, 310, 311), (311, 300, 288), (300, 312, 313), (301, 313, 314), (302, 314, 315), (303, 315, 316), (304, 316, 317), (305, 317, 318), (318, 319, 307), (319, 320, 308), (320, 321, 309), (321, 322, 310), (322, 323, 311), (323, 312, 300), (324, 325, 313), (313, 325, 326), (314, 326, 327), (315, 327, 328), (316, 328, 329), (317, 329, 330), (330, 331, 319), (331, 332, 320), (332, 333, 321), (333, 334, 322), (334, 335, 323), (323, 335, 324), (324, 336, 337), (325, 337, 338), (326, 338, 339), (327, 339, 340), (328, 340, 341), (329, 341, 342), (342, 343, 331), (343, 344, 332), (344, 345, 333), (345, 346, 334), (346, 347, 335), (347, 336, 324), (336, 348, 349), (337, 349, 350), (338, 350, 351), (339, 351, 352), (340, 352, 353), (341, 353, 354), (354, 355, 343), (355, 356, 344), (356, 357, 345), (357, 358, 346), (358, 359, 347), (359, 348, 336), (348, 360, 361), (349, 361, 362), (350, 362, 363), (351, 363, 364), (352, 364, 365), (353, 365, 366), (366, 367, 355), (367, 368, 356), (368, 369, 357), (369, 370, 358), (370, 371, 359), (371, 360, 348), (360, 372, 373), (361, 373, 374), (362, 374, 375), (363, 375, 376), (364, 376, 377), (365, 377, 378), (378, 379, 367), (379, 380, 368), (380, 381, 369), (381, 382, 370), (382, 383, 371), (383, 372, 360), (372, 384, 385), (373, 385, 386), (374, 386, 387), (375, 387, 388), (376, 388, 389), (377, 389, 390), (390, 391, 379), (391, 392, 380), (392, 393, 381), (393, 394, 382), (394, 395, 383), (395, 384, 372), (384, 396, 397), (385, 397, 398), (386, 398, 399), (387, 399, 400), (388, 400, 401), (389, 401, 402), (390, 402, 403), (403, 404, 392), (404, 405, 393), (405, 406, 394), (406, 407, 395), (407, 396, 384), (396, 408, 409), (397, 409, 410), (398, 410, 411), (399, 411, 412), (412, 413, 401), (413, 414, 402), (414, 415, 403), (415, 416, 404), (416, 417, 405), (417, 418, 406), (418, 419, 407), (419, 408, 396), (408, 420, 421), (409, 421, 422), (410, 422, 423), (423, 424, 412), (412, 424, 425), (413, 425, 426), (426, 427, 415), (427, 428, 416), (428, 429, 417), (429, 430, 418), (430, 431, 419), (431, 420, 408), (420, 432, 433), (421, 433, 434), (422, 434, 435), (435, 436, 424), (424, 436, 437), (425, 437, 438), (438, 439, 427), (439, 440, 428), (440, 441, 429), (441, 442, 430), (442, 443, 431), (443, 432, 420), (432, 444, 445), (433, 445, 446), (434, 446, 447), (435, 447, 448), (436, 448, 449), (437, 449, 450), (450, 451, 439), (451, 452, 440), (452, 453, 441), (453, 454, 442), (454, 455, 443), (455, 444, 432), (444, 456, 457), (445, 457, 458), (446, 458, 459), (447, 459, 460), (460, 461, 449), (461, 462, 450), (462, 463, 451), (463, 464, 452), (464, 465, 453), (465, 466, 454), (466, 467, 455), (467, 456, 444), (456, 468, 469), (457, 469, 470), (458, 470, 471), (459, 471, 472), (472, 473, 461), (473, 474, 462), (474, 475, 463), (475, 476, 464), (476, 477, 465), (477, 478, 466), (478, 479, 467), (479, 468, 456), (468, 480, 481), (469, 481, 482), (470, 482, 483), (471, 483, 484), (484, 485, 473), (485, 486, 474), (486, 487, 475), (487, 488, 476), (488, 489, 477), (489, 490, 478), (490, 491, 479), (491, 480, 468), (480, 492, 493), (481, 493, 494), (494, 495, 483), (495, 496, 484), (484, 496, 497), (497, 498, 486), (498, 499, 487), (499, 500, 488), (500, 501, 489), (501, 502, 490), (502, 503, 491), (503, 492, 480), (504, 505, 493), (505, 506, 494), (506, 507, 495), (495, 507, 508), (508, 509, 497), (497, 509, 510), (510, 511, 499), (511, 512, 500), (512, 513, 501), (513, 514, 502), (514, 515, 503), (515, 504, 492), (516, 517, 505), (517, 518, 506), (518, 519, 507), (507, 519, 520), (520, 521, 509), (509, 521, 522), (522, 523, 511), (523, 524, 512), (524, 525, 513), (525, 526, 514), (526, 527, 515), (527, 516, 504), (528, 529, 517), (517, 529, 530), (518, 530, 531), (531, 532, 520), (520, 532, 533), (521, 533, 534), (534, 535, 523), (535, 536, 524), (536, 537, 525), (537, 538, 526), (538, 539, 527), (539, 528, 516), (528, 540, 541), (541, 542, 530), (542, 543, 531), (531, 543, 544), (532, 544, 545), (533, 545, 546), (546, 547, 535), (547, 548, 536), (548, 549, 537), (549, 550, 538), (550, 551, 539), (539, 551, 540), (540, 552, 553), (541, 553, 554), (554, 555, 543), (543, 555, 556), (544, 556, 557), (545, 557, 558), (558, 559, 547), (559, 560, 548), (560, 561, 549), (561, 562, 550), (562, 563, 551), (563, 552, 540), (552, 564, 565), (553, 565, 566), (554, 566, 567), (555, 567, 568), (556, 568, 569), (557, 569, 570), (570, 571, 559), (571, 572, 560), (572, 573, 561), (573, 574, 562), (574, 575, 563), (563, 575, 564), (0, 1, 565), (565, 1, 2), (566, 2, 3), (567, 3, 4), (568, 4, 5), (569, 5, 6), (6, 7, 571), (7, 8, 572), (8, 9, 573), (9, 10, 574), (10, 11, 575), (0, 564, 575), (1, 0, 13), (1, 13, 2), (3, 2, 15), (4, 3, 16), (5, 4, 17), (6, 5, 18), (6, 18, 7), (7, 19, 8), (8, 20, 9)])
me_torus.use_remesh_preserve_volume = False
me_torus.use_remesh_preserve_attributes = False
me_torus.use_mirror_vertex_groups = False
me_torus.update()

# ---- objects
ob_torus = bpy.data.objects.new('Torus', me_torus)

# ---- transforms, parenting, visibility, modifiers, constraints
ob_torus.location = (0.0, 0.0, 0.0)
ob_torus.scale = (0.1692, 0.1692, 0.1692)
ob_torus.lineart.crease_threshold = 0.0

# ---- collection membership
col_collection_1.objects.link(ob_torus)

# ---- scene / render settings (as saved in the file)
scene.frame_start = 1; scene.frame_end = 250; scene.frame_set(1)
scene.render.engine = 'BLENDER_EEVEE_NEXT'
scene.render.resolution_percentage = 50
scene.render.dither_intensity = 0.0
scene.cycles.use_denoising = False
scene.cycles.samples = 10
scene.cycles.sampling_pattern = 'TABULATED_SOBOL'
scene.cycles.light_sampling_threshold = 0.0
scene.cycles.use_adaptive_sampling = False
scene.cycles.use_light_tree = False
scene.cycles.blur_glossy = 0.0
scene.cycles.volume_bounces = 1
scene.cycles.pixel_filter_type = 'GAUSSIAN'
scene.cycles.sample_clamp_indirect = 0.0
scene.view_settings.view_transform = 'Standard'
bpy.context.view_layer.update()

# ---- added for rendering (the .blend has no active camera and no usable light): camera, sun
cam_auto = bpy.data.cameras.new('AutoCamera')
cam_auto.lens = 50.0
cam_auto.sensor_width = 36.0
cam_auto.clip_end = 1000.0
ob_auto_camera = bpy.data.objects.new('AutoCamera', cam_auto)
scene.collection.objects.link(ob_auto_camera)
ob_auto_camera.location = (0.386819, -0.464173, 0.310239)
ob_auto_camera.rotation_euler = (1.09748, -7.21219e-08, 0.694738)
scene.camera = ob_auto_camera
light_auto_sun = bpy.data.lights.new('AutoSun', 'SUN')
light_auto_sun.energy = 3.0
light_auto_sun.angle = 0.0523599
ob_auto_sun = bpy.data.objects.new('AutoSun', light_auto_sun)
scene.collection.objects.link(ob_auto_sun)
ob_auto_sun.rotation_euler = (0.872665, 0.174533, 0.523599)
bpy.context.view_layer.update()
